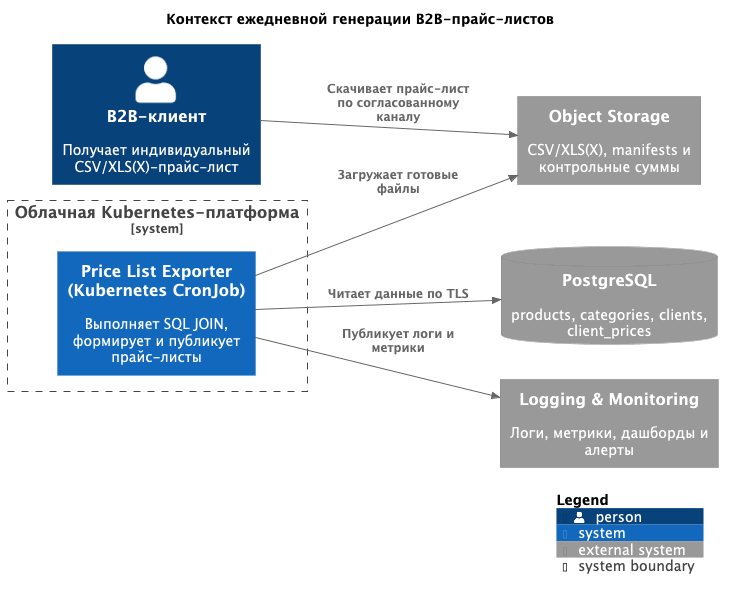

The diagram above was rendered by PlantUML. Its source (embedded in the PNG):
@startuml
' C4 Context diagram. Render with PlantUML; the include is fetched from GitHub.
!include https://raw.githubusercontent.com/plantuml-stdlib/C4-PlantUML/master/C4_Context.puml

LAYOUT_LEFT_RIGHT()
title Контекст ежедневной генерации B2B-прайс-листов

Person(b2b, "B2B-клиент", "Получает индивидуальный CSV/XLS(X)-прайс-лист")

System_Boundary(cloud, "Облачная Kubernetes-платформа") {
  System(exporter, "Price List Exporter (Kubernetes CronJob)", "Выполняет SQL JOIN, формирует и публикует прайс-листы")
}

SystemDb_Ext(postgres, "PostgreSQL", "products, categories, clients, client_prices")
System_Ext(storage, "Object Storage", "CSV/XLS(X), manifests и контрольные суммы")
System_Ext(obs, "Logging & Monitoring", "Логи, метрики, дашборды и алерты")

Rel(exporter, postgres, "Читает данные по TLS")
Rel(exporter, storage, "Загружает готовые файлы")
Rel(exporter, obs, "Публикует логи и метрики")
Rel(b2b, storage, "Скачивает прайс-лист по согласованному каналу")

SHOW_LEGEND()
@enduml